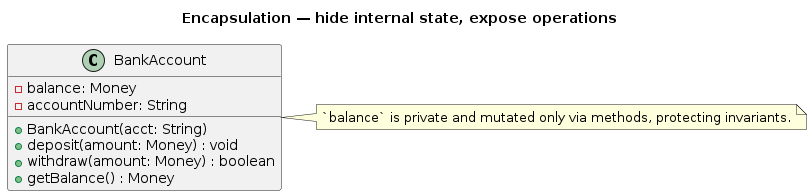

The diagram above was rendered by PlantUML. Its source (embedded in the PNG):
@startuml Encapsulation
title Encapsulation — hide internal state, expose operations
class BankAccount {
	-balance: Money
	-accountNumber: String
	+BankAccount(acct: String)
	+deposit(amount: Money) : void
	+withdraw(amount: Money) : boolean
	+getBalance() : Money
}

note right
	`balance` is private and mutated only via methods, protecting invariants.
end note
@enduml